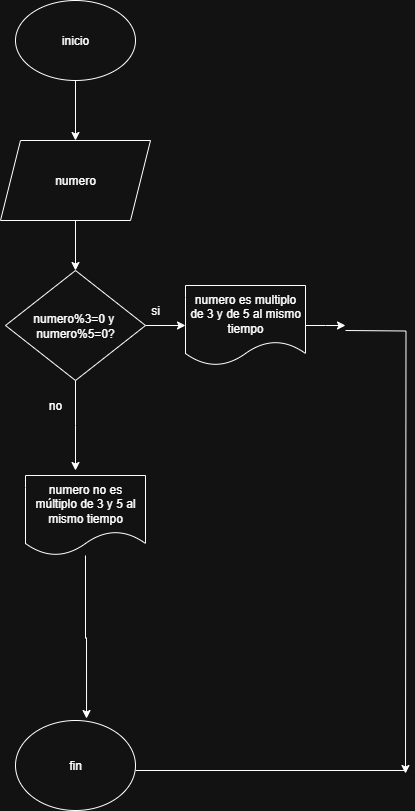

The diagram above was exported from draw.io. Its source (the exported page's mxGraphModel, read from the mxfile embedded in the PNG):
<mxGraphModel dx="872" dy="473" grid="1" gridSize="10" guides="1" tooltips="1" connect="1" arrows="1" fold="1" page="1" pageScale="1" pageWidth="827" pageHeight="1169" math="0" shadow="0">
  <root>
    <mxCell id="HZEBQV0UVIPKak1kRSoj-0" />
    <mxCell id="HZEBQV0UVIPKak1kRSoj-1" parent="HZEBQV0UVIPKak1kRSoj-0" />
    <mxCell id="HZEBQV0UVIPKak1kRSoj-2" value="" style="edgeStyle=orthogonalEdgeStyle;rounded=0;orthogonalLoop=1;jettySize=auto;html=1;" parent="HZEBQV0UVIPKak1kRSoj-1" source="HZEBQV0UVIPKak1kRSoj-3" target="HZEBQV0UVIPKak1kRSoj-5" edge="1">
      <mxGeometry relative="1" as="geometry" />
    </mxCell>
    <mxCell id="HZEBQV0UVIPKak1kRSoj-3" value="inicio" style="ellipse;whiteSpace=wrap;html=1;" parent="HZEBQV0UVIPKak1kRSoj-1" vertex="1">
      <mxGeometry x="330" y="70" width="120" height="80" as="geometry" />
    </mxCell>
    <mxCell id="HZEBQV0UVIPKak1kRSoj-4" value="" style="edgeStyle=orthogonalEdgeStyle;rounded=0;orthogonalLoop=1;jettySize=auto;html=1;" parent="HZEBQV0UVIPKak1kRSoj-1" source="HZEBQV0UVIPKak1kRSoj-5" target="HZEBQV0UVIPKak1kRSoj-8" edge="1">
      <mxGeometry relative="1" as="geometry" />
    </mxCell>
    <mxCell id="HZEBQV0UVIPKak1kRSoj-5" value="numero" style="shape=parallelogram;perimeter=parallelogramPerimeter;whiteSpace=wrap;html=1;fixedSize=1;" parent="HZEBQV0UVIPKak1kRSoj-1" vertex="1">
      <mxGeometry x="315" y="210" width="150" height="80" as="geometry" />
    </mxCell>
    <mxCell id="HZEBQV0UVIPKak1kRSoj-6" value="" style="edgeStyle=orthogonalEdgeStyle;rounded=0;orthogonalLoop=1;jettySize=auto;html=1;" parent="HZEBQV0UVIPKak1kRSoj-1" source="HZEBQV0UVIPKak1kRSoj-8" edge="1">
      <mxGeometry relative="1" as="geometry">
        <mxPoint x="390" y="540" as="targetPoint" />
      </mxGeometry>
    </mxCell>
    <mxCell id="HZEBQV0UVIPKak1kRSoj-7" value="" style="edgeStyle=orthogonalEdgeStyle;rounded=0;orthogonalLoop=1;jettySize=auto;html=1;" parent="HZEBQV0UVIPKak1kRSoj-1" source="HZEBQV0UVIPKak1kRSoj-8" target="HZEBQV0UVIPKak1kRSoj-13" edge="1">
      <mxGeometry relative="1" as="geometry" />
    </mxCell>
    <mxCell id="HZEBQV0UVIPKak1kRSoj-8" value="numero%3=0 y&amp;nbsp;&lt;div&gt;numero%5=0?&lt;/div&gt;" style="rhombus;whiteSpace=wrap;html=1;" parent="HZEBQV0UVIPKak1kRSoj-1" vertex="1">
      <mxGeometry x="320" y="340" width="140" height="110" as="geometry" />
    </mxCell>
    <mxCell id="HZEBQV0UVIPKak1kRSoj-9" value="no" style="text;html=1;align=center;verticalAlign=middle;whiteSpace=wrap;rounded=0;" parent="HZEBQV0UVIPKak1kRSoj-1" vertex="1">
      <mxGeometry x="340" y="460" width="60" height="30" as="geometry" />
    </mxCell>
    <mxCell id="HZEBQV0UVIPKak1kRSoj-10" value="fin" style="ellipse;whiteSpace=wrap;html=1;" parent="HZEBQV0UVIPKak1kRSoj-1" vertex="1">
      <mxGeometry x="330" y="790" width="120" height="90" as="geometry" />
    </mxCell>
    <mxCell id="HZEBQV0UVIPKak1kRSoj-11" value="" style="endArrow=none;html=1;rounded=0;" parent="HZEBQV0UVIPKak1kRSoj-1" edge="1">
      <mxGeometry width="50" height="50" relative="1" as="geometry">
        <mxPoint x="450" y="840" as="sourcePoint" />
        <mxPoint x="720" y="840" as="targetPoint" />
      </mxGeometry>
    </mxCell>
    <mxCell id="HZEBQV0UVIPKak1kRSoj-12" value="" style="edgeStyle=orthogonalEdgeStyle;rounded=0;orthogonalLoop=1;jettySize=auto;html=1;" parent="HZEBQV0UVIPKak1kRSoj-1" source="HZEBQV0UVIPKak1kRSoj-13" edge="1">
      <mxGeometry relative="1" as="geometry">
        <mxPoint x="660" y="395" as="targetPoint" />
      </mxGeometry>
    </mxCell>
    <mxCell id="HZEBQV0UVIPKak1kRSoj-13" value="numero es multiplo de 3 y de 5 al mismo tiempo" style="shape=document;whiteSpace=wrap;html=1;boundedLbl=1;" parent="HZEBQV0UVIPKak1kRSoj-1" vertex="1">
      <mxGeometry x="500" y="355" width="120" height="80" as="geometry" />
    </mxCell>
    <mxCell id="HZEBQV0UVIPKak1kRSoj-14" value="" style="edgeStyle=orthogonalEdgeStyle;rounded=0;orthogonalLoop=1;jettySize=auto;html=1;entryX=0.592;entryY=-0.022;entryDx=0;entryDy=0;entryPerimeter=0;" parent="HZEBQV0UVIPKak1kRSoj-1" source="HZEBQV0UVIPKak1kRSoj-15" target="HZEBQV0UVIPKak1kRSoj-10" edge="1">
      <mxGeometry relative="1" as="geometry">
        <mxPoint x="400" y="715" as="targetPoint" />
      </mxGeometry>
    </mxCell>
    <mxCell id="HZEBQV0UVIPKak1kRSoj-15" value="numero no es múltiplo de 3 y 5 al mismo tiempo" style="shape=document;whiteSpace=wrap;html=1;boundedLbl=1;" parent="HZEBQV0UVIPKak1kRSoj-1" vertex="1">
      <mxGeometry x="340" y="545" width="120" height="80" as="geometry" />
    </mxCell>
    <mxCell id="HZEBQV0UVIPKak1kRSoj-16" style="edgeStyle=orthogonalEdgeStyle;rounded=0;orthogonalLoop=1;jettySize=auto;html=1;exitX=0.5;exitY=1;exitDx=0;exitDy=0;" parent="HZEBQV0UVIPKak1kRSoj-1" source="HZEBQV0UVIPKak1kRSoj-5" target="HZEBQV0UVIPKak1kRSoj-5" edge="1">
      <mxGeometry relative="1" as="geometry" />
    </mxCell>
    <mxCell id="HZEBQV0UVIPKak1kRSoj-17" value="" style="edgeStyle=orthogonalEdgeStyle;rounded=0;orthogonalLoop=1;jettySize=auto;html=1;" parent="HZEBQV0UVIPKak1kRSoj-1" edge="1">
      <mxGeometry relative="1" as="geometry">
        <mxPoint x="660" y="400" as="sourcePoint" />
        <mxPoint x="720" y="843" as="targetPoint" />
      </mxGeometry>
    </mxCell>
    <mxCell id="HZEBQV0UVIPKak1kRSoj-19" value="si" style="text;html=1;align=center;verticalAlign=middle;whiteSpace=wrap;rounded=0;" parent="HZEBQV0UVIPKak1kRSoj-1" vertex="1">
      <mxGeometry x="440" y="365" width="60" height="30" as="geometry" />
    </mxCell>
  </root>
</mxGraphModel>